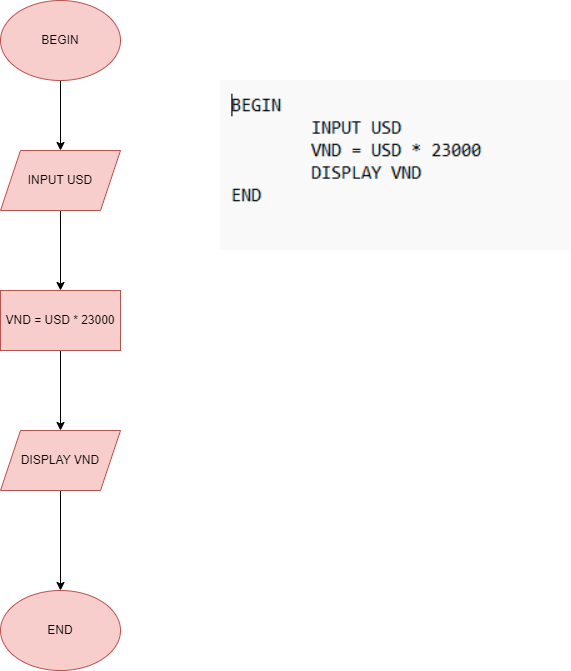

The diagram above was exported from draw.io. Its source (the exported page's mxGraphModel, read from the mxfile embedded in the PNG):
<mxGraphModel dx="1434" dy="731" grid="1" gridSize="10" guides="1" tooltips="1" connect="1" arrows="1" fold="1" page="1" pageScale="1" pageWidth="850" pageHeight="1100" math="0" shadow="0">
  <root>
    <mxCell id="0" />
    <mxCell id="1" parent="0" />
    <mxCell id="PWxdc643mv18-vrZgJyd-9" value="" style="edgeStyle=orthogonalEdgeStyle;rounded=0;orthogonalLoop=1;jettySize=auto;html=1;" edge="1" parent="1" source="PWxdc643mv18-vrZgJyd-1" target="PWxdc643mv18-vrZgJyd-3">
      <mxGeometry relative="1" as="geometry" />
    </mxCell>
    <mxCell id="PWxdc643mv18-vrZgJyd-1" value="BEGIN" style="ellipse;whiteSpace=wrap;html=1;fillColor=#f8cecc;strokeColor=#b85450;" vertex="1" parent="1">
      <mxGeometry x="270" y="110" width="120" height="80" as="geometry" />
    </mxCell>
    <mxCell id="PWxdc643mv18-vrZgJyd-2" value="END" style="ellipse;whiteSpace=wrap;html=1;fillColor=#f8cecc;strokeColor=#b85450;" vertex="1" parent="1">
      <mxGeometry x="270" y="700" width="120" height="80" as="geometry" />
    </mxCell>
    <mxCell id="PWxdc643mv18-vrZgJyd-10" value="" style="edgeStyle=orthogonalEdgeStyle;rounded=0;orthogonalLoop=1;jettySize=auto;html=1;" edge="1" parent="1" source="PWxdc643mv18-vrZgJyd-3" target="PWxdc643mv18-vrZgJyd-6">
      <mxGeometry relative="1" as="geometry" />
    </mxCell>
    <mxCell id="PWxdc643mv18-vrZgJyd-3" value="INPUT USD" style="shape=parallelogram;perimeter=parallelogramPerimeter;whiteSpace=wrap;html=1;fixedSize=1;fillColor=#f8cecc;strokeColor=#b85450;" vertex="1" parent="1">
      <mxGeometry x="270" y="260" width="120" height="60" as="geometry" />
    </mxCell>
    <mxCell id="PWxdc643mv18-vrZgJyd-11" value="" style="edgeStyle=orthogonalEdgeStyle;rounded=0;orthogonalLoop=1;jettySize=auto;html=1;" edge="1" parent="1" source="PWxdc643mv18-vrZgJyd-6" target="PWxdc643mv18-vrZgJyd-7">
      <mxGeometry relative="1" as="geometry" />
    </mxCell>
    <mxCell id="PWxdc643mv18-vrZgJyd-6" value="VND = USD * 23000" style="rounded=0;whiteSpace=wrap;html=1;fillColor=#f8cecc;strokeColor=#b85450;" vertex="1" parent="1">
      <mxGeometry x="270" y="400" width="120" height="60" as="geometry" />
    </mxCell>
    <mxCell id="PWxdc643mv18-vrZgJyd-12" value="" style="edgeStyle=orthogonalEdgeStyle;rounded=0;orthogonalLoop=1;jettySize=auto;html=1;" edge="1" parent="1" source="PWxdc643mv18-vrZgJyd-7" target="PWxdc643mv18-vrZgJyd-2">
      <mxGeometry relative="1" as="geometry" />
    </mxCell>
    <mxCell id="PWxdc643mv18-vrZgJyd-7" value="DISPLAY VND" style="shape=parallelogram;perimeter=parallelogramPerimeter;whiteSpace=wrap;html=1;fixedSize=1;fillColor=#f8cecc;strokeColor=#b85450;" vertex="1" parent="1">
      <mxGeometry x="270" y="540" width="120" height="60" as="geometry" />
    </mxCell>
    <mxCell id="PWxdc643mv18-vrZgJyd-8" value="" style="shape=image;verticalLabelPosition=bottom;labelBackgroundColor=default;verticalAlign=top;aspect=fixed;imageAspect=0;image=data:image/png,(base64 omitted: 3528 chars);" vertex="1" parent="1">
      <mxGeometry x="490" y="190" width="350" height="170" as="geometry" />
    </mxCell>
  </root>
</mxGraphModel>